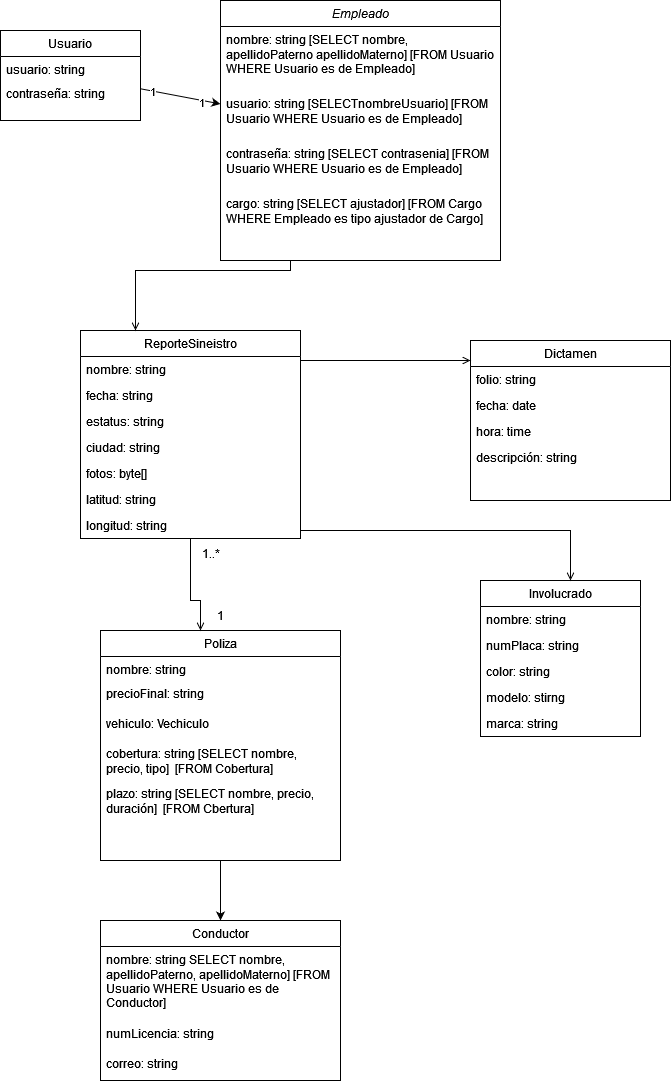

The diagram above was exported from draw.io. Its source (the exported page's mxGraphModel, read from the mxfile embedded in the PNG):
<mxGraphModel dx="813" dy="446" grid="1" gridSize="10" guides="1" tooltips="1" connect="1" arrows="1" fold="1" page="1" pageScale="1" pageWidth="827" pageHeight="1169" math="0" shadow="0">
  <root>
    <mxCell id="WIyWlLk6GJQsqaUBKTNV-0" />
    <mxCell id="WIyWlLk6GJQsqaUBKTNV-1" parent="WIyWlLk6GJQsqaUBKTNV-0" />
    <mxCell id="zkfFHV4jXpPFQw0GAbJ--0" value="Empleado" style="swimlane;fontStyle=2;align=center;verticalAlign=top;childLayout=stackLayout;horizontal=1;startSize=26;horizontalStack=0;resizeParent=1;resizeLast=0;collapsible=1;marginBottom=0;rounded=0;shadow=0;strokeWidth=1;" parent="WIyWlLk6GJQsqaUBKTNV-1" vertex="1">
      <mxGeometry x="250" y="120" width="280" height="260" as="geometry">
        <mxRectangle x="230" y="140" width="160" height="26" as="alternateBounds" />
      </mxGeometry>
    </mxCell>
    <mxCell id="zkfFHV4jXpPFQw0GAbJ--1" value="nombre: string [SELECT nombre, apellidoPaterno apellidoMaterno] [FROM Usuario WHERE Usuario es de Empleado]" style="text;align=left;verticalAlign=top;spacingLeft=4;spacingRight=4;overflow=hidden;rotatable=0;points=[[0,0.5],[1,0.5]];portConstraint=eastwest;whiteSpace=wrap;" parent="zkfFHV4jXpPFQw0GAbJ--0" vertex="1">
      <mxGeometry y="26" width="280" height="64" as="geometry" />
    </mxCell>
    <mxCell id="zkfFHV4jXpPFQw0GAbJ--2" value="usuario: string [SELECTnombreUsuario] [FROM Usuario WHERE Usuario es de Empleado]" style="text;align=left;verticalAlign=top;spacingLeft=4;spacingRight=4;overflow=hidden;rotatable=0;points=[[0,0.5],[1,0.5]];portConstraint=eastwest;rounded=0;shadow=0;html=0;whiteSpace=wrap;" parent="zkfFHV4jXpPFQw0GAbJ--0" vertex="1">
      <mxGeometry y="90" width="280" height="50" as="geometry" />
    </mxCell>
    <mxCell id="zkfFHV4jXpPFQw0GAbJ--3" value="contraseña: string [SELECT contrasenia] [FROM Usuario WHERE Usuario es de Empleado]" style="text;align=left;verticalAlign=top;spacingLeft=4;spacingRight=4;overflow=hidden;rotatable=0;points=[[0,0.5],[1,0.5]];portConstraint=eastwest;rounded=0;shadow=0;html=0;whiteSpace=wrap;" parent="zkfFHV4jXpPFQw0GAbJ--0" vertex="1">
      <mxGeometry y="140" width="280" height="50" as="geometry" />
    </mxCell>
    <mxCell id="76ANfDsbm_iqGdWHOngM-0" value="cargo: string [SELECT ajustador] [FROM Cargo WHERE Empleado es tipo ajustador de Cargo]" style="text;align=left;verticalAlign=top;spacingLeft=4;spacingRight=4;overflow=hidden;rotatable=0;points=[[0,0.5],[1,0.5]];portConstraint=eastwest;rounded=0;shadow=0;html=0;whiteSpace=wrap;" vertex="1" parent="zkfFHV4jXpPFQw0GAbJ--0">
      <mxGeometry y="190" width="280" height="50" as="geometry" />
    </mxCell>
    <mxCell id="zkfFHV4jXpPFQw0GAbJ--6" value="ReporteSineistro" style="swimlane;fontStyle=0;align=center;verticalAlign=top;childLayout=stackLayout;horizontal=1;startSize=26;horizontalStack=0;resizeParent=1;resizeLast=0;collapsible=1;marginBottom=0;rounded=0;shadow=0;strokeWidth=1;" parent="WIyWlLk6GJQsqaUBKTNV-1" vertex="1">
      <mxGeometry x="110" y="450" width="220" height="208" as="geometry">
        <mxRectangle x="130" y="380" width="160" height="26" as="alternateBounds" />
      </mxGeometry>
    </mxCell>
    <mxCell id="zkfFHV4jXpPFQw0GAbJ--7" value="nombre: string" style="text;align=left;verticalAlign=top;spacingLeft=4;spacingRight=4;overflow=hidden;rotatable=0;points=[[0,0.5],[1,0.5]];portConstraint=eastwest;" parent="zkfFHV4jXpPFQw0GAbJ--6" vertex="1">
      <mxGeometry y="26" width="220" height="26" as="geometry" />
    </mxCell>
    <mxCell id="zkfFHV4jXpPFQw0GAbJ--8" value="fecha: string" style="text;align=left;verticalAlign=top;spacingLeft=4;spacingRight=4;overflow=hidden;rotatable=0;points=[[0,0.5],[1,0.5]];portConstraint=eastwest;rounded=0;shadow=0;html=0;" parent="zkfFHV4jXpPFQw0GAbJ--6" vertex="1">
      <mxGeometry y="52" width="220" height="26" as="geometry" />
    </mxCell>
    <mxCell id="76ANfDsbm_iqGdWHOngM-2" value="estatus: string" style="text;align=left;verticalAlign=top;spacingLeft=4;spacingRight=4;overflow=hidden;rotatable=0;points=[[0,0.5],[1,0.5]];portConstraint=eastwest;rounded=0;shadow=0;html=0;" vertex="1" parent="zkfFHV4jXpPFQw0GAbJ--6">
      <mxGeometry y="78" width="220" height="26" as="geometry" />
    </mxCell>
    <mxCell id="76ANfDsbm_iqGdWHOngM-1" value="ciudad: string" style="text;align=left;verticalAlign=top;spacingLeft=4;spacingRight=4;overflow=hidden;rotatable=0;points=[[0,0.5],[1,0.5]];portConstraint=eastwest;rounded=0;shadow=0;html=0;" vertex="1" parent="zkfFHV4jXpPFQw0GAbJ--6">
      <mxGeometry y="104" width="220" height="26" as="geometry" />
    </mxCell>
    <mxCell id="76ANfDsbm_iqGdWHOngM-23" value="fotos: byte[]" style="text;align=left;verticalAlign=top;spacingLeft=4;spacingRight=4;overflow=hidden;rotatable=0;points=[[0,0.5],[1,0.5]];portConstraint=eastwest;rounded=0;shadow=0;html=0;" vertex="1" parent="zkfFHV4jXpPFQw0GAbJ--6">
      <mxGeometry y="130" width="220" height="26" as="geometry" />
    </mxCell>
    <mxCell id="76ANfDsbm_iqGdWHOngM-24" value="latitud: string" style="text;align=left;verticalAlign=top;spacingLeft=4;spacingRight=4;overflow=hidden;rotatable=0;points=[[0,0.5],[1,0.5]];portConstraint=eastwest;rounded=0;shadow=0;html=0;" vertex="1" parent="zkfFHV4jXpPFQw0GAbJ--6">
      <mxGeometry y="156" width="220" height="26" as="geometry" />
    </mxCell>
    <mxCell id="76ANfDsbm_iqGdWHOngM-25" value="longitud: string" style="text;align=left;verticalAlign=top;spacingLeft=4;spacingRight=4;overflow=hidden;rotatable=0;points=[[0,0.5],[1,0.5]];portConstraint=eastwest;rounded=0;shadow=0;html=0;" vertex="1" parent="zkfFHV4jXpPFQw0GAbJ--6">
      <mxGeometry y="182" width="220" height="26" as="geometry" />
    </mxCell>
    <mxCell id="76ANfDsbm_iqGdWHOngM-71" style="edgeStyle=none;rounded=0;orthogonalLoop=1;jettySize=auto;html=1;strokeColor=default;" edge="1" parent="WIyWlLk6GJQsqaUBKTNV-1" source="zkfFHV4jXpPFQw0GAbJ--13" target="76ANfDsbm_iqGdWHOngM-55">
      <mxGeometry relative="1" as="geometry" />
    </mxCell>
    <mxCell id="zkfFHV4jXpPFQw0GAbJ--13" value="Poliza" style="swimlane;fontStyle=0;align=center;verticalAlign=top;childLayout=stackLayout;horizontal=1;startSize=26;horizontalStack=0;resizeParent=1;resizeLast=0;collapsible=1;marginBottom=0;rounded=0;shadow=0;strokeWidth=1;" parent="WIyWlLk6GJQsqaUBKTNV-1" vertex="1">
      <mxGeometry x="130" y="750" width="240" height="230" as="geometry">
        <mxRectangle x="340" y="380" width="170" height="26" as="alternateBounds" />
      </mxGeometry>
    </mxCell>
    <mxCell id="zkfFHV4jXpPFQw0GAbJ--14" value="nombre: string" style="text;align=left;verticalAlign=top;spacingLeft=4;spacingRight=4;overflow=hidden;rotatable=0;points=[[0,0.5],[1,0.5]];portConstraint=eastwest;" parent="zkfFHV4jXpPFQw0GAbJ--13" vertex="1">
      <mxGeometry y="26" width="240" height="24" as="geometry" />
    </mxCell>
    <mxCell id="76ANfDsbm_iqGdWHOngM-4" value="precioFinal: string" style="text;align=left;verticalAlign=top;spacingLeft=4;spacingRight=4;overflow=hidden;rotatable=0;points=[[0,0.5],[1,0.5]];portConstraint=eastwest;" vertex="1" parent="zkfFHV4jXpPFQw0GAbJ--13">
      <mxGeometry y="50" width="240" height="30" as="geometry" />
    </mxCell>
    <mxCell id="76ANfDsbm_iqGdWHOngM-7" value="vehiculo: Vechiculo" style="text;align=left;verticalAlign=top;spacingLeft=4;spacingRight=4;overflow=hidden;rotatable=0;points=[[0,0.5],[1,0.5]];portConstraint=eastwest;whiteSpace=wrap;" vertex="1" parent="zkfFHV4jXpPFQw0GAbJ--13">
      <mxGeometry y="80" width="240" height="30" as="geometry" />
    </mxCell>
    <mxCell id="76ANfDsbm_iqGdWHOngM-5" value="cobertura: string [SELECT nombre, precio, tipo]  [FROM Cobertura]" style="text;align=left;verticalAlign=top;spacingLeft=4;spacingRight=4;overflow=hidden;rotatable=0;points=[[0,0.5],[1,0.5]];portConstraint=eastwest;whiteSpace=wrap;" vertex="1" parent="zkfFHV4jXpPFQw0GAbJ--13">
      <mxGeometry y="110" width="240" height="40" as="geometry" />
    </mxCell>
    <mxCell id="76ANfDsbm_iqGdWHOngM-6" value="plazo: string [SELECT nombre, precio, duración]  [FROM Cbertura]" style="text;align=left;verticalAlign=top;spacingLeft=4;spacingRight=4;overflow=hidden;rotatable=0;points=[[0,0.5],[1,0.5]];portConstraint=eastwest;whiteSpace=wrap;" vertex="1" parent="zkfFHV4jXpPFQw0GAbJ--13">
      <mxGeometry y="150" width="240" height="40" as="geometry" />
    </mxCell>
    <mxCell id="zkfFHV4jXpPFQw0GAbJ--17" value="Dictamen" style="swimlane;fontStyle=0;align=center;verticalAlign=top;childLayout=stackLayout;horizontal=1;startSize=26;horizontalStack=0;resizeParent=1;resizeLast=0;collapsible=1;marginBottom=0;rounded=0;shadow=0;strokeWidth=1;" parent="WIyWlLk6GJQsqaUBKTNV-1" vertex="1">
      <mxGeometry x="500" y="460" width="200" height="160" as="geometry">
        <mxRectangle x="550" y="140" width="160" height="26" as="alternateBounds" />
      </mxGeometry>
    </mxCell>
    <mxCell id="zkfFHV4jXpPFQw0GAbJ--18" value="folio: string" style="text;align=left;verticalAlign=top;spacingLeft=4;spacingRight=4;overflow=hidden;rotatable=0;points=[[0,0.5],[1,0.5]];portConstraint=eastwest;" parent="zkfFHV4jXpPFQw0GAbJ--17" vertex="1">
      <mxGeometry y="26" width="200" height="26" as="geometry" />
    </mxCell>
    <mxCell id="zkfFHV4jXpPFQw0GAbJ--19" value="fecha: date" style="text;align=left;verticalAlign=top;spacingLeft=4;spacingRight=4;overflow=hidden;rotatable=0;points=[[0,0.5],[1,0.5]];portConstraint=eastwest;rounded=0;shadow=0;html=0;" parent="zkfFHV4jXpPFQw0GAbJ--17" vertex="1">
      <mxGeometry y="52" width="200" height="26" as="geometry" />
    </mxCell>
    <mxCell id="zkfFHV4jXpPFQw0GAbJ--20" value="hora: time" style="text;align=left;verticalAlign=top;spacingLeft=4;spacingRight=4;overflow=hidden;rotatable=0;points=[[0,0.5],[1,0.5]];portConstraint=eastwest;rounded=0;shadow=0;html=0;" parent="zkfFHV4jXpPFQw0GAbJ--17" vertex="1">
      <mxGeometry y="78" width="200" height="26" as="geometry" />
    </mxCell>
    <mxCell id="zkfFHV4jXpPFQw0GAbJ--21" value="descripción: string" style="text;align=left;verticalAlign=top;spacingLeft=4;spacingRight=4;overflow=hidden;rotatable=0;points=[[0,0.5],[1,0.5]];portConstraint=eastwest;rounded=0;shadow=0;html=0;" parent="zkfFHV4jXpPFQw0GAbJ--17" vertex="1">
      <mxGeometry y="104" width="200" height="26" as="geometry" />
    </mxCell>
    <mxCell id="zkfFHV4jXpPFQw0GAbJ--26" value="" style="endArrow=open;shadow=0;strokeWidth=1;rounded=0;endFill=1;edgeStyle=elbowEdgeStyle;elbow=vertical;" parent="WIyWlLk6GJQsqaUBKTNV-1" source="zkfFHV4jXpPFQw0GAbJ--6" target="zkfFHV4jXpPFQw0GAbJ--17" edge="1">
      <mxGeometry x="0.5" y="41" relative="1" as="geometry">
        <mxPoint x="380" y="192" as="sourcePoint" />
        <mxPoint x="540" y="192" as="targetPoint" />
        <mxPoint x="-40" y="32" as="offset" />
        <Array as="points">
          <mxPoint x="420" y="480" />
          <mxPoint x="270" y="530" />
          <mxPoint x="320" y="420" />
          <mxPoint x="420" y="430" />
          <mxPoint x="440" y="380" />
        </Array>
      </mxGeometry>
    </mxCell>
    <mxCell id="76ANfDsbm_iqGdWHOngM-18" value="" style="endArrow=open;shadow=0;strokeWidth=1;rounded=0;endFill=1;edgeStyle=elbowEdgeStyle;elbow=vertical;entryX=0.25;entryY=0;entryDx=0;entryDy=0;exitX=0.25;exitY=1;exitDx=0;exitDy=0;" edge="1" parent="WIyWlLk6GJQsqaUBKTNV-1" source="zkfFHV4jXpPFQw0GAbJ--0" target="zkfFHV4jXpPFQw0GAbJ--6">
      <mxGeometry x="0.5" y="41" relative="1" as="geometry">
        <mxPoint x="180" y="380" as="sourcePoint" />
        <mxPoint x="200" y="570" as="targetPoint" />
        <mxPoint x="-40" y="32" as="offset" />
        <Array as="points">
          <mxPoint x="165" y="390" />
          <mxPoint x="160" y="400" />
          <mxPoint x="180" y="440" />
          <mxPoint x="264" y="440" />
          <mxPoint x="284" y="390" />
        </Array>
      </mxGeometry>
    </mxCell>
    <mxCell id="76ANfDsbm_iqGdWHOngM-22" value="" style="endArrow=open;shadow=0;strokeWidth=1;rounded=0;endFill=1;edgeStyle=elbowEdgeStyle;elbow=vertical;exitX=0.5;exitY=1;exitDx=0;exitDy=0;" edge="1" parent="WIyWlLk6GJQsqaUBKTNV-1" source="zkfFHV4jXpPFQw0GAbJ--6" target="zkfFHV4jXpPFQw0GAbJ--13">
      <mxGeometry x="0.5" y="41" relative="1" as="geometry">
        <mxPoint x="270" y="660" as="sourcePoint" />
        <mxPoint x="580" y="490" as="targetPoint" />
        <mxPoint x="-40" y="32" as="offset" />
        <Array as="points">
          <mxPoint x="230" y="720" />
          <mxPoint x="270" y="700" />
          <mxPoint x="260" y="840" />
          <mxPoint x="410" y="650" />
          <mxPoint x="380" y="640" />
          <mxPoint x="430" y="490" />
          <mxPoint x="280" y="540" />
          <mxPoint x="330" y="430" />
          <mxPoint x="430" y="440" />
          <mxPoint x="450" y="390" />
        </Array>
      </mxGeometry>
    </mxCell>
    <mxCell id="76ANfDsbm_iqGdWHOngM-26" value="Involucrado" style="swimlane;fontStyle=0;align=center;verticalAlign=top;childLayout=stackLayout;horizontal=1;startSize=26;horizontalStack=0;resizeParent=1;resizeLast=0;collapsible=1;marginBottom=0;rounded=0;shadow=0;strokeWidth=1;" vertex="1" parent="WIyWlLk6GJQsqaUBKTNV-1">
      <mxGeometry x="510" y="700" width="160" height="156" as="geometry">
        <mxRectangle x="550" y="140" width="160" height="26" as="alternateBounds" />
      </mxGeometry>
    </mxCell>
    <mxCell id="76ANfDsbm_iqGdWHOngM-27" value="nombre: string" style="text;align=left;verticalAlign=top;spacingLeft=4;spacingRight=4;overflow=hidden;rotatable=0;points=[[0,0.5],[1,0.5]];portConstraint=eastwest;" vertex="1" parent="76ANfDsbm_iqGdWHOngM-26">
      <mxGeometry y="26" width="160" height="26" as="geometry" />
    </mxCell>
    <mxCell id="76ANfDsbm_iqGdWHOngM-30" value="numPlaca: string" style="text;align=left;verticalAlign=top;spacingLeft=4;spacingRight=4;overflow=hidden;rotatable=0;points=[[0,0.5],[1,0.5]];portConstraint=eastwest;rounded=0;shadow=0;html=0;" vertex="1" parent="76ANfDsbm_iqGdWHOngM-26">
      <mxGeometry y="52" width="160" height="26" as="geometry" />
    </mxCell>
    <mxCell id="76ANfDsbm_iqGdWHOngM-28" value="color: string" style="text;align=left;verticalAlign=top;spacingLeft=4;spacingRight=4;overflow=hidden;rotatable=0;points=[[0,0.5],[1,0.5]];portConstraint=eastwest;rounded=0;shadow=0;html=0;" vertex="1" parent="76ANfDsbm_iqGdWHOngM-26">
      <mxGeometry y="78" width="160" height="26" as="geometry" />
    </mxCell>
    <mxCell id="76ANfDsbm_iqGdWHOngM-29" value="modelo: stirng" style="text;align=left;verticalAlign=top;spacingLeft=4;spacingRight=4;overflow=hidden;rotatable=0;points=[[0,0.5],[1,0.5]];portConstraint=eastwest;rounded=0;shadow=0;html=0;" vertex="1" parent="76ANfDsbm_iqGdWHOngM-26">
      <mxGeometry y="104" width="160" height="26" as="geometry" />
    </mxCell>
    <mxCell id="76ANfDsbm_iqGdWHOngM-32" value="marca: string" style="text;align=left;verticalAlign=top;spacingLeft=4;spacingRight=4;overflow=hidden;rotatable=0;points=[[0,0.5],[1,0.5]];portConstraint=eastwest;rounded=0;shadow=0;html=0;" vertex="1" parent="76ANfDsbm_iqGdWHOngM-26">
      <mxGeometry y="130" width="160" height="26" as="geometry" />
    </mxCell>
    <mxCell id="76ANfDsbm_iqGdWHOngM-31" value="" style="endArrow=open;shadow=0;strokeWidth=1;rounded=0;endFill=1;edgeStyle=elbowEdgeStyle;elbow=vertical;" edge="1" parent="WIyWlLk6GJQsqaUBKTNV-1" source="zkfFHV4jXpPFQw0GAbJ--6" target="76ANfDsbm_iqGdWHOngM-26">
      <mxGeometry x="0.5" y="41" relative="1" as="geometry">
        <mxPoint x="220" y="630" as="sourcePoint" />
        <mxPoint x="470" y="490" as="targetPoint" />
        <mxPoint x="-40" y="32" as="offset" />
        <Array as="points">
          <mxPoint x="600" y="650" />
          <mxPoint x="520" y="650" />
          <mxPoint x="330" y="630" />
          <mxPoint x="280" y="540" />
          <mxPoint x="330" y="430" />
          <mxPoint x="430" y="440" />
          <mxPoint x="450" y="390" />
        </Array>
      </mxGeometry>
    </mxCell>
    <mxCell id="76ANfDsbm_iqGdWHOngM-43" value="1..*" style="text;html=1;align=center;verticalAlign=middle;resizable=0;points=[];autosize=1;strokeColor=none;fillColor=none;" vertex="1" parent="WIyWlLk6GJQsqaUBKTNV-1">
      <mxGeometry x="220" y="658" width="40" height="30" as="geometry" />
    </mxCell>
    <mxCell id="76ANfDsbm_iqGdWHOngM-44" value="1" style="text;html=1;align=center;verticalAlign=middle;resizable=0;points=[];autosize=1;strokeColor=none;fillColor=none;" vertex="1" parent="WIyWlLk6GJQsqaUBKTNV-1">
      <mxGeometry x="235" y="720" width="30" height="30" as="geometry" />
    </mxCell>
    <mxCell id="76ANfDsbm_iqGdWHOngM-55" value="Conductor" style="swimlane;fontStyle=0;align=center;verticalAlign=top;childLayout=stackLayout;horizontal=1;startSize=26;horizontalStack=0;resizeParent=1;resizeLast=0;collapsible=1;marginBottom=0;rounded=0;shadow=0;strokeWidth=1;" vertex="1" parent="WIyWlLk6GJQsqaUBKTNV-1">
      <mxGeometry x="130" y="1040" width="240" height="160" as="geometry">
        <mxRectangle x="340" y="380" width="170" height="26" as="alternateBounds" />
      </mxGeometry>
    </mxCell>
    <mxCell id="76ANfDsbm_iqGdWHOngM-56" value="nombre: string SELECT nombre, apellidoPaterno, apellidoMaterno] [FROM Usuario WHERE Usuario es de Conductor]" style="text;align=left;verticalAlign=top;spacingLeft=4;spacingRight=4;overflow=hidden;rotatable=0;points=[[0,0.5],[1,0.5]];portConstraint=eastwest;whiteSpace=wrap;" vertex="1" parent="76ANfDsbm_iqGdWHOngM-55">
      <mxGeometry y="26" width="240" height="74" as="geometry" />
    </mxCell>
    <mxCell id="76ANfDsbm_iqGdWHOngM-57" value="numLicencia: string " style="text;align=left;verticalAlign=top;spacingLeft=4;spacingRight=4;overflow=hidden;rotatable=0;points=[[0,0.5],[1,0.5]];portConstraint=eastwest;" vertex="1" parent="76ANfDsbm_iqGdWHOngM-55">
      <mxGeometry y="100" width="240" height="30" as="geometry" />
    </mxCell>
    <mxCell id="76ANfDsbm_iqGdWHOngM-58" value="correo: string" style="text;align=left;verticalAlign=top;spacingLeft=4;spacingRight=4;overflow=hidden;rotatable=0;points=[[0,0.5],[1,0.5]];portConstraint=eastwest;whiteSpace=wrap;" vertex="1" parent="76ANfDsbm_iqGdWHOngM-55">
      <mxGeometry y="130" width="240" height="30" as="geometry" />
    </mxCell>
    <mxCell id="76ANfDsbm_iqGdWHOngM-86" style="edgeStyle=none;rounded=0;orthogonalLoop=1;jettySize=auto;html=1;strokeColor=default;" edge="1" parent="WIyWlLk6GJQsqaUBKTNV-1" source="76ANfDsbm_iqGdWHOngM-79" target="zkfFHV4jXpPFQw0GAbJ--0">
      <mxGeometry relative="1" as="geometry" />
    </mxCell>
    <mxCell id="76ANfDsbm_iqGdWHOngM-88" value="1" style="edgeLabel;html=1;align=center;verticalAlign=middle;resizable=0;points=[];" vertex="1" connectable="0" parent="76ANfDsbm_iqGdWHOngM-86">
      <mxGeometry x="-0.7198" relative="1" as="geometry">
        <mxPoint as="offset" />
      </mxGeometry>
    </mxCell>
    <mxCell id="76ANfDsbm_iqGdWHOngM-89" value="1" style="edgeLabel;html=1;align=center;verticalAlign=middle;resizable=0;points=[];" vertex="1" connectable="0" parent="76ANfDsbm_iqGdWHOngM-86">
      <mxGeometry x="0.5185" y="-2" relative="1" as="geometry">
        <mxPoint as="offset" />
      </mxGeometry>
    </mxCell>
    <mxCell id="76ANfDsbm_iqGdWHOngM-79" value="Usuario" style="swimlane;fontStyle=0;align=center;verticalAlign=top;childLayout=stackLayout;horizontal=1;startSize=26;horizontalStack=0;resizeParent=1;resizeLast=0;collapsible=1;marginBottom=0;rounded=0;shadow=0;strokeWidth=1;" vertex="1" parent="WIyWlLk6GJQsqaUBKTNV-1">
      <mxGeometry x="30" y="150" width="140" height="90" as="geometry">
        <mxRectangle x="340" y="380" width="170" height="26" as="alternateBounds" />
      </mxGeometry>
    </mxCell>
    <mxCell id="76ANfDsbm_iqGdWHOngM-80" value="usuario: string" style="text;align=left;verticalAlign=top;spacingLeft=4;spacingRight=4;overflow=hidden;rotatable=0;points=[[0,0.5],[1,0.5]];portConstraint=eastwest;" vertex="1" parent="76ANfDsbm_iqGdWHOngM-79">
      <mxGeometry y="26" width="140" height="24" as="geometry" />
    </mxCell>
    <mxCell id="76ANfDsbm_iqGdWHOngM-81" value="contraseña: string" style="text;align=left;verticalAlign=top;spacingLeft=4;spacingRight=4;overflow=hidden;rotatable=0;points=[[0,0.5],[1,0.5]];portConstraint=eastwest;" vertex="1" parent="76ANfDsbm_iqGdWHOngM-79">
      <mxGeometry y="50" width="140" height="30" as="geometry" />
    </mxCell>
  </root>
</mxGraphModel>